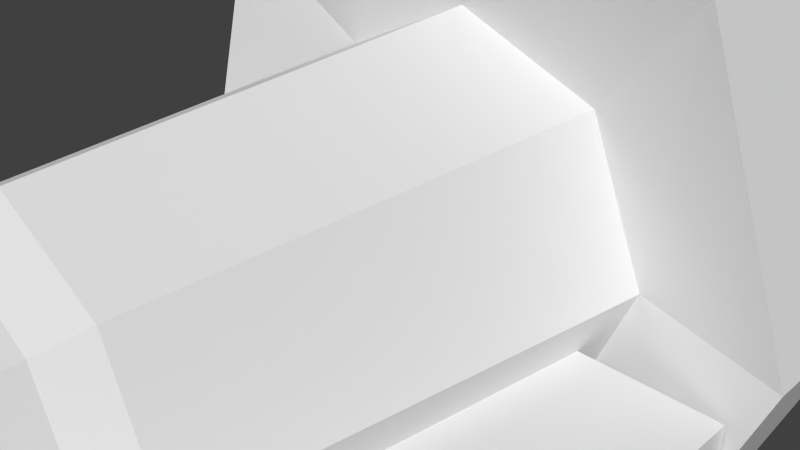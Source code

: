 # Source: toolSolderingIron.blend  (saved by Blender 2.71.0; exported with 4.5.12 LTS)
import bpy
from mathutils import Matrix  # noqa: F401  (used for matrix-valued properties, if any)

bpy.ops.wm.read_factory_settings(use_empty=True)
scene = bpy.context.scene
scene.name = 'Scene'

# ---- collections
col_collection_1 = bpy.data.collections.new('Collection 1'); scene.collection.children.link(col_collection_1)

# ---- world
world_world = bpy.data.worlds.new('World'); scene.world = world_world
world_world.color = (0.05088, 0.05088, 0.05088)
world_world.use_sun_shadow = False
world_world.sun_shadow_jitter_overblur = 0.0
world_world.cycles.sampling_method = 'MANUAL'
world_world.cycles.sample_map_resolution = 256

# ---- cameras
cam_camera = bpy.data.cameras.new('Camera')
cam_camera.clip_end = 100.0
cam_camera.lens = 35.0
cam_camera.sensor_width = 32.0
cam_camera.sensor_height = 18.0
cam_camera.ortho_scale = 7.314
cam_camera.dof.focus_distance = 0.0
cam_camera.dof.aperture_fstop = 128.0

# ---- meshes
me_hand = bpy.data.meshes.new('Hand')
me_hand.from_pydata([(-1.0, -1.0, -1.0), (-1.0, 1.0, -1.0), (1.0, 1.0, -1.0), (1.0, -1.0, -1.0), (-1.0, -1.0, 1.0), (-1.0, 1.0, 1.0), (1.0, 1.0, 1.0), (1.0, -1.0, 1.0)], [], [(4, 5, 1, 0), (5, 6, 2, 1), (6, 7, 3, 2), (7, 4, 0, 3), (0, 1, 2, 3), (7, 6, 5, 4)])
_uv = me_hand.uv_layers.new(name='UVMap')
_uv.uv.foreach_set('vector', [0.75, 0.375, 0.75, 0.0, 0.8125, 0.0, 0.8125, 0.375, 0.75, 0.375, 0.8125, 0.375, 0.8125, 0.5, 0.75, 0.5, 0.6875, 0.0, 0.6875, 0.375, 0.625, 0.375, 0.625, 0.0, 0.6875, 0.375, 0.75, 0.375, 0.75, 0.5, 0.6875, 0.5, 0.8125, 0.375, 0.8125, 0.0, 0.875, 0.0, 0.875, 0.375, 0.6875, 0.375, 0.6875, 0.0, 0.75, 0.0, 0.75, 0.375])
me_hand.use_remesh_preserve_volume = False
me_hand.use_remesh_preserve_attributes = False
me_hand.use_mirror_vertex_groups = False
me_hand.update()
me_solderingiron = bpy.data.meshes.new('SolderingIron')
me_solderingiron.from_pydata([(-1.632e-09, 0.7809, 1.0), (0.5522, 0.5522, 1.0), (1.0, -4.371e-08, -1.0), (0.7809, -3.414e-08, 1.0), (0.5522, -0.5522, 1.0), (-6.99e-08, -0.7809, 1.0), (-0.5522, -0.5522, 1.0), (-0.7809, 9.312e-09, 1.0), (-0.5522, 0.5522, 1.0), (1.0, -4.371e-08, -1.32), (-0.7071, 0.7071, -1.32), (-9.321e-09, 0.3525, -1.338), (0.2493, 0.2493, -1.338), (0.3525, -2.625e-08, -1.338), (0.2493, -0.2493, -1.338), (-4.799e-08, -0.3525, -1.338), (-0.2493, -0.2493, -1.338), (-0.3525, -1.768e-09, -1.338), (-0.2493, 0.2493, -1.338), (0.7071, 0.7071, -1.32), (-7.393e-08, -1.0, -1.32), (-8.742e-08, -1.0, -1.0), (-0.7071, 0.7071, -1.0), (0.0, 1.0, -1.0), (0.7071, -0.7071, -1.0), (-1.0, 1.192e-08, -1.0), (1.35e-08, 1.0, -1.32), (-9.32e-09, 0.08465, -5.717), (0.2493, 0.05986, -5.717), (0.3525, -1.197e-08, -5.717), (-0.7071, -0.7071, -1.32), (0.2493, -0.05986, -5.717), (-4.799e-08, -0.08465, -5.717), (-0.2493, -0.05986, -5.717), (0.7071, 0.7071, -1.0), (-0.3525, -6.086e-09, -5.717), (-0.2493, 0.05986, -5.717), (-2.135e-08, 0.4742, 4.869), (-0.7071, -0.7071, -1.0), (0.3353, 0.3353, 4.869), (0.4742, 1.695e-07, 4.869), (0.3353, -0.3353, 4.869), (-7.287e-08, -0.4742, 4.869), (-0.3353, -0.3353, 4.869), (0.7071, -0.7071, -1.32), (-0.4742, 1.935e-07, 4.869), (-0.3353, 0.3353, 4.869), (-1.0, 1.192e-08, -1.32), (-0.5029, 0.5029, 1.18), (0.0, 1.7, -0.7706), (-0.7112, 2.046e-07, 1.18), (-1.25, 1.25, -1.55), (-1.7, -4.93e-07, -0.7706), (-1.25, 1.25, -0.7706), (-0.5029, -0.5029, 1.18), (-1.7, -9.914e-07, -1.55), (-7.578e-08, -0.7112, 1.18), (0.5029, -0.5029, 1.18), (0.7112, 1.685e-07, 1.18), (0.5029, 0.5029, 1.18), (1.49e-09, 0.7112, 1.18), (-1.25, -1.25, -0.7706), (-1.25, -1.25, -1.55), (0.0, -1.7, -1.55), (1.25, -1.25, -0.7706), (0.0, -1.7, -0.7706), (-0.2493, 0.2493, -5.095), (1.25, -1.25, -1.55), (1.7, -4.93e-07, -0.7706), (-0.3525, -1.768e-09, -5.095), (-0.2493, -0.2493, -5.095), (-4.799e-08, -0.3525, -5.095), (1.25, 1.25, -0.7706), (0.2493, -0.2493, -5.095), (1.7, -9.914e-07, -1.55), (1.25, 1.25, -1.55), (0.3525, -2.625e-08, -5.095), (0.2493, 0.2493, -5.095), (-9.32e-09, 0.3525, -5.095), (0.0, 1.7, -1.55)], [], [(0, 8, 48, 60), (18, 11, 78, 66), (66, 78, 27, 36), (69, 66, 36, 35), (70, 69, 35, 33), (71, 70, 33, 32), (73, 71, 32, 31), (76, 73, 31, 29), (77, 76, 29, 28), (27, 28, 29, 31, 32, 33, 35, 36), (60, 48, 46, 37), (48, 50, 45, 46), (50, 54, 43, 45), (54, 56, 42, 43), (56, 57, 41, 42), (57, 58, 40, 41), (58, 59, 39, 40), (39, 37, 46, 45, 43, 42, 41, 40), (1, 0, 60, 59), (3, 1, 59, 58), (4, 3, 58, 57), (5, 4, 57, 56), (6, 5, 56, 54), (7, 6, 54, 50), (8, 7, 50, 48), (59, 60, 37, 39), (11, 12, 77, 78), (12, 13, 76, 77), (13, 14, 73, 76), (14, 15, 71, 73), (15, 16, 70, 71), (16, 17, 69, 70), (17, 18, 66, 69), (78, 77, 28, 27), (23, 0, 1, 34), (34, 1, 3, 2), (2, 3, 4, 24), (24, 4, 5, 21), (21, 5, 6, 38), (38, 6, 7, 25), (22, 8, 0, 23), (25, 7, 8, 22), (10, 26, 11, 18), (47, 10, 18, 17), (30, 47, 17, 16), (20, 30, 16, 15), (44, 20, 15, 14), (9, 44, 14, 13), (19, 9, 13, 12), (26, 19, 12, 11), (23, 49, 53, 22), (10, 51, 79, 26), (52, 53, 51, 55), (22, 53, 52, 25), (47, 55, 51, 10), (61, 52, 55, 62), (25, 52, 61, 38), (30, 62, 55, 47), (65, 61, 62, 63), (38, 61, 65, 21), (20, 63, 62, 30), (64, 65, 63, 67), (21, 65, 64, 24), (44, 67, 63, 20), (68, 64, 67, 74), (24, 64, 68, 2), (9, 74, 67, 44), (72, 68, 74, 75), (2, 68, 72, 34), (19, 75, 74, 9), (49, 72, 75, 79), (34, 72, 49, 23), (26, 79, 75, 19), (53, 49, 79, 51)])
_uv = me_solderingiron.uv_layers.new(name='UVMap')
_uv.uv.foreach_set('vector', [0.2026, 0.7382, 0.2629, 0.739, 0.2599, 0.7597, 0.2049, 0.759, 0.9069, 0.0005561, 0.9341, 0.0005821, 0.9341, 0.4291, 0.9069, 0.4291, 0.9069, 0.4291, 0.9341, 0.4291, 0.9245, 0.4993, 0.9001, 0.4995, 0.8882, 0.4285, 0.9069, 0.4291, 0.9001, 0.4995, 0.8882, 0.4994, 1.0, 0.07072, 0.9728, 0.07078, 0.9728, 0.0, 0.9825, 0.0005577, 0.9341, 0.9286, 0.954, 0.928, 0.9472, 0.9984, 0.9245, 0.9987, 0.9069, 0.9286, 0.9341, 0.9286, 0.9245, 0.9987, 0.9001, 0.9989, 0.8882, 0.928, 0.9069, 0.9286, 0.9001, 0.9989, 0.8882, 0.9989, 1.0, 0.5707, 0.9728, 0.5708, 0.9728, 0.5, 0.9825, 0.5006, 0.9058, 0.8822, 0.9008, 0.9103, 0.8938, 0.9213, 0.8888, 0.9089, 0.8888, 0.8803, 0.8938, 0.8523, 0.9008, 0.8413, 0.9058, 0.8537, 0.5502, 0.159, 0.6052, 0.1597, 0.5914, 0.5811, 0.5548, 0.5806, 0.6029, 0.5734, 0.5649, 0.573, 0.5863, 0.1518, 0.6117, 0.1521, 0.5649, 0.573, 0.5101, 0.5679, 0.5498, 0.1484, 0.5863, 0.1518, 0.525, 0.1784, 0.5651, 0.1777, 0.5696, 0.5994, 0.5429, 0.5998, 0.5651, 0.1777, 0.62, 0.1784, 0.6063, 0.5998, 0.5696, 0.5994, 0.5992, 0.5766, 0.5613, 0.5761, 0.5827, 0.1549, 0.608, 0.1552, 0.5613, 0.5761, 0.5065, 0.5711, 0.5462, 0.1516, 0.5827, 0.1549, 0.5716, 0.7463, 0.5457, 0.7756, 0.509, 0.7756, 0.4831, 0.7463, 0.4831, 0.7049, 0.509, 0.6756, 0.5457, 0.6756, 0.5716, 0.7049, 0.09146, 0.8292, 0.04812, 0.8218, 0.05606, 0.8018, 0.09553, 0.8086, 0.1516, 0.8348, 0.09146, 0.8292, 0.09553, 0.8086, 0.1503, 0.8136, 0.1933, 0.8352, 0.1516, 0.8348, 0.1503, 0.8136, 0.1883, 0.8141, 0.06902, 0.7382, 0.1294, 0.739, 0.1263, 0.7597, 0.07132, 0.759, 0.2404, 0.8292, 0.1971, 0.8218, 0.205, 0.8018, 0.2445, 0.8086, 0.3006, 0.8348, 0.2404, 0.8292, 0.2445, 0.8086, 0.2993, 0.8136, 0.3423, 0.8352, 0.3006, 0.8348, 0.2993, 0.8136, 0.3373, 0.8141, 0.5102, 0.1597, 0.5502, 0.159, 0.5548, 0.5806, 0.5281, 0.5811, 0.9341, 0.0005821, 0.954, 0.0, 0.954, 0.4285, 0.9341, 0.4291, 1.0, 0.9984, 0.9728, 0.9984, 0.9728, 0.5708, 1.0, 0.5707, 0.9728, 0.9984, 0.954, 1.0, 0.954, 0.5723, 0.9728, 0.5708, 0.9069, 0.5, 0.9341, 0.5001, 0.9341, 0.9286, 0.9069, 0.9286, 0.9341, 0.5001, 0.954, 0.4995, 0.954, 0.928, 0.9341, 0.9286, 1.0, 0.4984, 0.9728, 0.4984, 0.9728, 0.07078, 1.0, 0.07072, 0.9728, 0.4984, 0.954, 0.5, 0.954, 0.07233, 0.9728, 0.07078, 0.9341, 0.4291, 0.954, 0.4285, 0.9472, 0.4989, 0.9245, 0.4993, 0.15, 0.1672, 0.1557, 0.3961, 0.1117, 0.3968, 0.09369, 0.1682, 0.01194, 0.6788, 0.03678, 0.4511, 0.09693, 0.4566, 0.08896, 0.6859, 0.08896, 0.6859, 0.09693, 0.4566, 0.1387, 0.4571, 0.1424, 0.6866, 0.2562, 0.3791, 0.245, 0.6078, 0.1846, 0.607, 0.1789, 0.3781, 0.1789, 0.3781, 0.1846, 0.607, 0.1407, 0.6078, 0.1226, 0.3791, 0.1609, 0.6788, 0.1857, 0.4511, 0.2459, 0.4566, 0.2379, 0.6859, 0.2273, 0.1682, 0.2161, 0.3968, 0.1557, 0.3961, 0.15, 0.1672, 0.2379, 0.6859, 0.2459, 0.4566, 0.2876, 0.4571, 0.2913, 0.6866, 0.9393, 0.01449, 0.994, 0.07687, 0.9335, 0.1044, 0.9143, 0.08245, 0.862, 0.0136, 0.9393, 0.01449, 0.9143, 0.08245, 0.887, 0.08213, 0.8073, 0.0747, 0.862, 0.0136, 0.887, 0.08213, 0.8677, 0.1037, 0.8073, 0.162, 0.8073, 0.0747, 0.8677, 0.1037, 0.8677, 0.1345, 0.862, 0.2244, 0.8073, 0.162, 0.8677, 0.1345, 0.887, 0.1564, 0.9393, 0.2253, 0.862, 0.2244, 0.887, 0.1564, 0.9142, 0.1568, 0.994, 0.1642, 0.9393, 0.2253, 0.9142, 0.1568, 0.9335, 0.1352, 0.994, 0.07687, 0.994, 0.1642, 0.9335, 0.1352, 0.9335, 0.1044, 0.4525, 0.3657, 0.3859, 0.3387, 0.4715, 0.2219, 0.5045, 0.3011, 0.5905, 0.4084, 0.6235, 0.3291, 0.7091, 0.4459, 0.6425, 0.473, 0.537, 0.7928, 0.5405, 0.9025, 0.462, 0.8998, 0.4585, 0.79, 0.5045, 0.3011, 0.4715, 0.2219, 0.6057, 0.2219, 0.5817, 0.297, 0.5133, 0.4043, 0.4893, 0.3291, 0.6235, 0.3291, 0.5905, 0.4084, 0.5405, 0.6416, 0.537, 0.7928, 0.4585, 0.79, 0.462, 0.6389, 0.5817, 0.297, 0.6057, 0.2219, 0.7091, 0.3185, 0.6389, 0.3558, 0.4561, 0.463, 0.3859, 0.4257, 0.4893, 0.3291, 0.5133, 0.4043, 0.6224, 0.7953, 0.6237, 0.9105, 0.5451, 0.9096, 0.5437, 0.7944, 0.6389, 0.3558, 0.7091, 0.3185, 0.7091, 0.4701, 0.6425, 0.4431, 0.4525, 0.5503, 0.3859, 0.5773, 0.3859, 0.4257, 0.4561, 0.463, 0.6237, 0.6437, 0.6224, 0.7953, 0.5437, 0.7944, 0.5451, 0.6428, 0.6425, 0.4431, 0.7091, 0.4701, 0.6235, 0.5869, 0.5905, 0.5076, 0.5045, 0.6149, 0.4715, 0.6942, 0.3859, 0.5773, 0.4525, 0.5503, 0.6189, 0.7928, 0.6224, 0.9025, 0.5439, 0.8998, 0.5405, 0.79, 0.5905, 0.5076, 0.6235, 0.5869, 0.4893, 0.5869, 0.5133, 0.5118, 0.5817, 0.619, 0.6057, 0.6942, 0.4715, 0.6942, 0.5045, 0.6149, 0.6224, 0.6416, 0.6189, 0.7928, 0.5405, 0.79, 0.5439, 0.6389, 0.5133, 0.5118, 0.4893, 0.5869, 0.3859, 0.4903, 0.4561, 0.453, 0.6389, 0.5602, 0.7091, 0.5975, 0.6057, 0.6942, 0.5817, 0.619, 0.5424, 0.7953, 0.5437, 0.9105, 0.4651, 0.9096, 0.4637, 0.7944, 0.4561, 0.453, 0.3859, 0.4903, 0.3859, 0.3387, 0.4525, 0.3657, 0.6425, 0.473, 0.7091, 0.4459, 0.7091, 0.5975, 0.6389, 0.5602, 0.5437, 0.6437, 0.5424, 0.7953, 0.4637, 0.7944, 0.4651, 0.6428])
me_solderingiron.use_remesh_preserve_volume = False
me_solderingiron.use_remesh_preserve_attributes = False
me_solderingiron.use_mirror_vertex_groups = False
me_solderingiron.update()

# ---- objects
ob_hand = bpy.data.objects.new('Hand', me_hand)
ob_solderingiron = bpy.data.objects.new('SolderingIron', me_solderingiron)
ob_camera = bpy.data.objects.new('Camera', cam_camera)

# ---- transforms, parenting, visibility, modifiers, constraints
ob_hand.location = (-0.2587, -13.28, -5.397)
ob_hand.scale = (4.734, 14.2, 4.734)
ob_hand.lineart.crease_threshold = 0.0
ob_solderingiron.location = (0.0, -1.365, 0.0)
ob_solderingiron.rotation_euler = (1.571, 0.0, 0.0)
ob_solderingiron.scale = (2.934, 2.934, 2.934)
ob_solderingiron.hide_select = True
ob_solderingiron.lineart.crease_threshold = 0.0
ob_camera.location = (7.481, -6.508, 5.344)
ob_camera.rotation_euler = (1.109, 0.01082, 0.8149)
ob_camera.lock_rotations_4d = False
ob_camera.empty_display_type = 'ARROWS'
ob_camera.color = (0.0, 0.0, 0.0, 0.0)
ob_camera.display_type = 'WIRE'
ob_camera.lineart.crease_threshold = 0.0

# ---- collection membership
col_collection_1.objects.link(ob_hand)
col_collection_1.objects.link(ob_solderingiron)
col_collection_1.objects.link(ob_camera)

# ---- scene / render settings (as saved in the file)
scene.camera = ob_camera
scene.frame_start = 1; scene.frame_end = 250; scene.frame_set(0)
scene.render.engine = 'BLENDER_EEVEE_NEXT'
scene.render.resolution_percentage = 50
scene.render.dither_intensity = 0.0
scene.cycles.use_denoising = False
scene.cycles.samples = 10
scene.cycles.sampling_pattern = 'TABULATED_SOBOL'
scene.cycles.light_sampling_threshold = 0.0
scene.cycles.use_adaptive_sampling = False
scene.cycles.use_light_tree = False
scene.cycles.blur_glossy = 0.0
scene.cycles.volume_bounces = 1
scene.cycles.pixel_filter_type = 'GAUSSIAN'
scene.cycles.sample_clamp_indirect = 0.0
scene.view_settings.view_transform = 'Standard'
bpy.context.view_layer.update()

# ---- added for rendering (the .blend has no usable light): sun
light_auto_sun = bpy.data.lights.new('AutoSun', 'SUN')
light_auto_sun.energy = 3.0
light_auto_sun.angle = 0.0523599
ob_auto_sun = bpy.data.objects.new('AutoSun', light_auto_sun)
scene.collection.objects.link(ob_auto_sun)
ob_auto_sun.rotation_euler = (0.872665, 0.174533, 0.523599)
bpy.context.view_layer.update()
